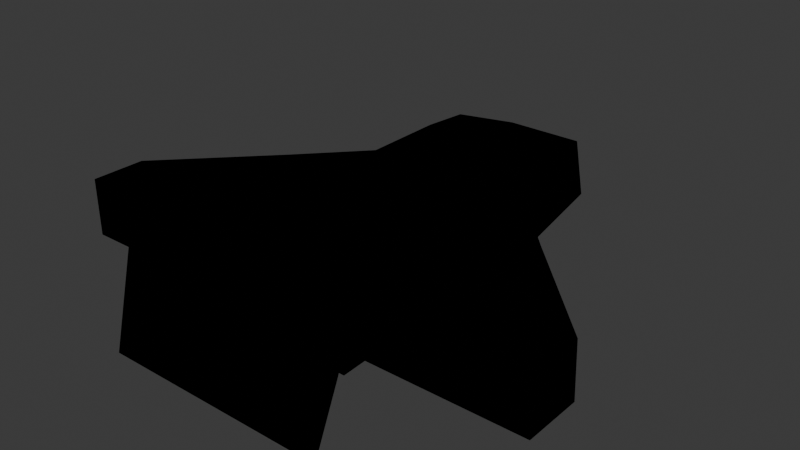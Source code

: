 # Source: PlayerNew.blend  (saved by Blender 4.4.32; exported with 4.5.12 LTS)
import bpy
from mathutils import Matrix  # noqa: F401  (used for matrix-valued properties, if any)

bpy.ops.wm.read_factory_settings(use_empty=True)
scene = bpy.context.scene
scene.name = 'Scene'

# ---- collections
col_collection = bpy.data.collections.new('Collection'); scene.collection.children.link(col_collection)

# ---- materials (node trees are filled in below, after node groups)
mat_material = bpy.data.materials.new('Material')
mat_material.alpha_threshold = 0.0
mat_material.roughness = 0.5
mat_material.line_color = (0.0, 0.0, 0.0, 1.0)
mat_material_002 = bpy.data.materials.new('Material.002')
mat_material_001 = bpy.data.materials.new('Material.001')
mat_material_001.use_backface_culling = True

# ---- material node trees
mat_material.use_nodes = True; mat_material.node_tree.nodes.clear()
_N = mat_material.node_tree.nodes; _L = mat_material.node_tree.links
n0 = _N.new('ShaderNodeOutputMaterial'); n0.name = 'Material Output'; n0.location = (300, 300)
n1 = _N.new('ShaderNodeBsdfPrincipled'); n1.name = 'Principled BSDF'; n1.location = (10, 300)
n1.inputs[0].default_value = (0.009314, 0.8002, 0.0, 1.0)
n1.inputs[3].default_value = 1.45
_L.new(n1.outputs[0], n0.inputs[0])
n0.is_active_output = True
mat_material_002.use_nodes = True; mat_material_002.node_tree.nodes.clear()
_N = mat_material_002.node_tree.nodes; _L = mat_material_002.node_tree.links
n0 = _N.new('ShaderNodeBsdfPrincipled'); n0.name = 'Principled BSDF'; n0.location = (10, 300)
n1 = _N.new('ShaderNodeOutputMaterial'); n1.name = 'Material Output'; n1.location = (300, 300)
_L.new(n0.outputs[0], n1.inputs[0])
n1.is_active_output = True
mat_material_001.use_nodes = True; mat_material_001.node_tree.nodes.clear()
_N = mat_material_001.node_tree.nodes; _L = mat_material_001.node_tree.links
n0 = _N.new('ShaderNodeOutputMaterial'); n0.name = 'Material Output'; n0.location = (300, 300)
n1 = _N.new('ShaderNodeEmission'); n1.name = 'Emission'; n1.location = (10, 300)
n1.inputs[0].default_value = (0.0, 0.0, 0.0, 1.0)
_L.new(n1.outputs[0], n0.inputs[0])
n0.is_active_output = True

# ---- world
world_world = bpy.data.worlds.new('World'); scene.world = world_world
world_world.use_nodes = True; world_world.node_tree.nodes.clear()
_N = world_world.node_tree.nodes; _L = world_world.node_tree.links
n0 = _N.new('ShaderNodeOutputWorld'); n0.name = 'World Output'; n0.location = (300, 300)
n1 = _N.new('ShaderNodeBackground'); n1.name = 'Background'; n1.location = (10, 300)
n1.inputs[0].default_value = (0.05088, 0.05088, 0.05088, 1.0)
_L.new(n1.outputs[0], n0.inputs[0])
n0.is_active_output = True
world_world.color = (0.05088, 0.05088, 0.05088)
world_world.sun_shadow_jitter_overblur = 0.0

# ---- meshes
me_cube_001 = bpy.data.meshes.new('Cube.001')
me_cube_001.from_pydata([(-0.4486, 1.705, 0.6202), (-0.4486, 3.049, -0.2758), (-0.812, 0.7746, 0.1283), (-0.1802, -0.1716, -0.7116), (0.4474, 1.705, 0.6202), (0.4474, 3.049, -0.2758), (0.8107, 0.7746, 0.1283), (0.179, -0.1716, -0.7116), (-0.2915, -1.618, -0.7116), (-0.7908, -3.141, 0.1283), (0.7896, -3.141, 0.1283), (0.2903, -1.618, -0.7116), (-0.8996, 0.7746, -0.1222), (0.8984, 0.7746, -0.1222), (-0.8785, -3.141, -0.1222), (0.8772, -3.141, -0.1222), (-0.3796, 0.6591, -0.2758), (0.3783, 0.6591, -0.2758), (-0.4909, -1.818, -0.4439), (0.4896, -1.818, -0.4439), (-0.8966, 0.8086, -0.2758), (-0.583, 0.8086, 0.6202), (0.8954, 0.8086, -0.2758), (0.5818, 0.8086, 0.6202), (-0.7085, -3.713, -0.3117), (-0.4773, -3.713, 0.4791), (0.7072, -3.713, -0.3117), (0.4761, -3.713, 0.4791), (-4.03, -2.669, -0.1222), (-4.032, -2.669, 0.1283), (-4.03, -3.141, -0.1222), (-4.032, -3.141, 0.1283), (4.029, -2.669, -0.1222), (4.031, -2.669, 0.1283), (4.029, -3.141, -0.1222), (4.031, -3.141, 0.1283), (-0.8966, -3.482, -0.4527), (-0.583, -3.482, 0.6202), (0.5818, -3.482, 0.6202), (0.8954, -3.482, -0.4527), (-1.27, -4.681, -0.6254), (-0.8556, -4.681, 0.7929), (0.8543, -4.681, 0.7929), (1.269, -4.681, -0.6254), (0.6652, -4.197, 0.636), (0.988, -4.197, -0.4685), (-0.6664, -4.197, 0.636), (-0.9893, -4.197, -0.4685), (2.429, -0.9404, -0.1222), (2.419, -3.141, -0.1222), (2.376, -3.141, 0.1283), (2.386, -0.9404, 0.1283), (-2.394, -0.9474, 0.1283), (-2.383, -3.141, 0.1283), (-2.426, -3.141, -0.1222), (-2.437, -0.9474, -0.1222), (-0.4486, 3.049, 0.08258), (0.4474, 3.049, 0.08258)], [], [(0, 56, 1, 20, 21), (23, 21, 37, 38), (23, 22, 5, 57, 4), (57, 5, 1, 56), (21, 23, 4, 0), (22, 20, 1, 5), (45, 44, 42, 43), (3, 7, 11, 8), (53, 52, 29, 31), (49, 48, 32, 34), (17, 16, 20, 22), (18, 19, 39, 36), (19, 17, 22, 39), (16, 18, 36, 20), (7, 3, 16, 17), (8, 11, 19, 18), (11, 7, 17, 19), (3, 8, 18, 16), (12, 2, 21, 20), (6, 13, 22, 23), (9, 14, 36, 37), (15, 10, 38, 39), (2, 9, 37, 21), (10, 6, 23, 38), (13, 15, 39, 22), (14, 12, 20, 36), (29, 28, 30, 31), (54, 53, 31, 30), (52, 55, 28, 29), (55, 54, 30, 28), (32, 33, 35, 34), (51, 50, 35, 33), (50, 49, 34, 35), (48, 51, 33, 32), (24, 25, 37, 36), (25, 27, 38, 37), (26, 24, 36, 39), (27, 26, 39, 38), (41, 40, 43, 42), (44, 46, 41, 42), (47, 45, 43, 40), (46, 47, 40, 41), (25, 24, 47, 46), (24, 26, 45, 47), (27, 25, 46, 44), (26, 27, 44, 45), (13, 6, 51, 48), (10, 15, 49, 50), (6, 10, 50, 51), (15, 13, 48, 49), (12, 14, 54, 55), (2, 12, 55, 52), (14, 9, 53, 54), (9, 2, 52, 53), (4, 57, 56, 0)])
me_cube_001.polygons.foreach_set('material_index', [0, 0, 0, 0, 0, 0, 0, 1, 1, 1, 0, 0, 0, 0, 1, 1, 1, 1, 0, 0, 0, 0, 0, 0, 0, 0, 1, 1, 1, 1, 1, 1, 1, 1, 0, 0, 0, 0, 0, 0, 0, 0, 1, 1, 1, 1, 0, 0, 0, 0, 0, 0, 0, 0, 0])
_uv = me_cube_001.uv_layers.new(name='UVMap')
_uv.uv.foreach_set('vector', [0.375, 0.0, 0.5, 0.0, 0.625, 0.0, 0.625, 0.25, 0.375, 0.25, 0.375, 0.5, 0.125, 0.5, 0.125, 0.5, 0.375, 0.5, 0.375, 0.5, 0.625, 0.5, 0.625, 0.75, 0.5, 0.75, 0.375, 0.75, 0.5, 0.75, 0.625, 0.75, 0.625, 1.0, 0.5, 1.0, 0.125, 0.5, 0.375, 0.5, 0.375, 0.75, 0.125, 0.75, 0.625, 0.5, 0.875, 0.5, 0.875, 0.75, 0.625, 0.75, 0.5921, 0.4778, 0.4079, 0.4725, 0.4079, 0.4725, 0.5921, 0.4778, 0.8053, 0.5, 0.6947, 0.5, 0.6947, 0.5, 0.8053, 0.5, 0.4651, 0.25, 0.4651, 0.25, 0.4651, 0.25, 0.4651, 0.25, 0.5349, 0.5, 0.5349, 0.5, 0.5349, 0.5, 0.5349, 0.5, 0.6669, 0.5, 0.8331, 0.5, 0.875, 0.5, 0.625, 0.5, 0.8331, 0.5, 0.6669, 0.5, 0.625, 0.5, 0.875, 0.5, 0.6669, 0.5, 0.6669, 0.5, 0.625, 0.5, 0.625, 0.5, 0.8331, 0.5, 0.8331, 0.5, 0.875, 0.5, 0.875, 0.5, 0.6947, 0.5, 0.8053, 0.5, 0.8331, 0.5, 0.6669, 0.5, 0.8053, 0.5, 0.6947, 0.5, 0.6669, 0.5, 0.8331, 0.5, 0.6947, 0.5, 0.6947, 0.5, 0.6669, 0.5, 0.6669, 0.5, 0.8053, 0.5, 0.8053, 0.5, 0.8331, 0.5, 0.8331, 0.5, 0.5349, 0.25, 0.4651, 0.25, 0.375, 0.25, 0.625, 0.25, 0.4651, 0.5, 0.5349, 0.5, 0.625, 0.5, 0.375, 0.5, 0.4651, 0.25, 0.5349, 0.25, 0.625, 0.25, 0.375, 0.25, 0.5349, 0.5, 0.4651, 0.5, 0.375, 0.5, 0.625, 0.5, 0.4651, 0.25, 0.4651, 0.25, 0.375, 0.25, 0.375, 0.25, 0.4651, 0.5, 0.4651, 0.5, 0.375, 0.5, 0.375, 0.5, 0.5349, 0.5, 0.5349, 0.5, 0.625, 0.5, 0.625, 0.5, 0.5349, 0.25, 0.5349, 0.25, 0.625, 0.25, 0.625, 0.25, 0.4651, 0.25, 0.5349, 0.25, 0.5349, 0.25, 0.4651, 0.25, 0.5349, 0.25, 0.4651, 0.25, 0.4651, 0.25, 0.5349, 0.25, 0.4651, 0.25, 0.5349, 0.25, 0.5349, 0.25, 0.4651, 0.25, 0.5349, 0.25, 0.5349, 0.25, 0.5349, 0.25, 0.5349, 0.25, 0.5349, 0.5, 0.4651, 0.5, 0.4651, 0.5, 0.5349, 0.5, 0.4651, 0.5, 0.4651, 0.5, 0.4651, 0.5, 0.4651, 0.5, 0.4651, 0.5, 0.5349, 0.5, 0.5349, 0.5, 0.4651, 0.5, 0.5349, 0.5, 0.4651, 0.5, 0.4651, 0.5, 0.5349, 0.5, 0.5921, 0.2722, 0.4079, 0.2775, 0.375, 0.25, 0.625, 0.25, 0.4079, 0.2775, 0.4079, 0.4725, 0.375, 0.5, 0.375, 0.25, 0.5921, 0.4778, 0.5921, 0.2722, 0.625, 0.25, 0.625, 0.5, 0.4079, 0.4725, 0.5921, 0.4778, 0.625, 0.5, 0.375, 0.5, 0.4079, 0.2775, 0.5921, 0.2722, 0.5921, 0.4778, 0.4079, 0.4725, 0.4079, 0.4725, 0.4079, 0.2775, 0.4079, 0.2775, 0.4079, 0.4725, 0.5921, 0.2722, 0.5921, 0.4778, 0.5921, 0.4778, 0.5921, 0.2722, 0.4079, 0.2775, 0.5921, 0.2722, 0.5921, 0.2722, 0.4079, 0.2775, 0.4079, 0.2775, 0.5921, 0.2722, 0.5921, 0.2722, 0.4079, 0.2775, 0.5921, 0.2722, 0.5921, 0.4778, 0.5921, 0.4778, 0.5921, 0.2722, 0.4079, 0.4725, 0.4079, 0.2775, 0.4079, 0.2775, 0.4079, 0.4725, 0.5921, 0.4778, 0.4079, 0.4725, 0.4079, 0.4725, 0.5921, 0.4778, 0.5349, 0.5, 0.4651, 0.5, 0.4651, 0.5, 0.5349, 0.5, 0.4651, 0.5, 0.5349, 0.5, 0.5349, 0.5, 0.4651, 0.5, 0.4651, 0.5, 0.4651, 0.5, 0.4651, 0.5, 0.4651, 0.5, 0.5349, 0.5, 0.5349, 0.5, 0.5349, 0.5, 0.5349, 0.5, 0.5349, 0.25, 0.5349, 0.25, 0.5349, 0.25, 0.5349, 0.25, 0.4651, 0.25, 0.5349, 0.25, 0.5349, 0.25, 0.4651, 0.25, 0.5349, 0.25, 0.4651, 0.25, 0.4651, 0.25, 0.5349, 0.25, 0.4651, 0.25, 0.4651, 0.25, 0.4651, 0.25, 0.4651, 0.25, 0.375, 0.75, 0.5, 0.75, 0.5, 1.0, 0.375, 1.0])
me_cube_001.materials.append(mat_material)
me_cube_001.materials.append(mat_material_002)
me_cube_001.materials.append(mat_material_001)
me_cube_001.use_mirror_z = True
me_cube_001.update()

# ---- objects
ob_cube = bpy.data.objects.new('Cube', me_cube_001)

# ---- transforms, parenting, visibility, modifiers, constraints
ob_cube.location = (0.0, 0.0, 0.0)
ob_cube.use_mesh_mirror_z = True
_m = ob_cube.modifiers.new('Solidify', 'SOLIDIFY')
_m.solidify_mode = 'NON_MANIFOLD'
_m.thickness = -0.4
_m.material_offset = 2
_m.use_flip_normals = True

# ---- collection membership
col_collection.objects.link(ob_cube)

# ---- scene / render settings (as saved in the file)
scene.frame_start = 1; scene.frame_end = 250; scene.frame_set(1)
scene.render.engine = 'BLENDER_EEVEE_NEXT'
bpy.context.view_layer.update()

# ---- added for rendering (the .blend has no active camera and no usable light): camera, sun
cam_auto = bpy.data.cameras.new('AutoCamera')
cam_auto.lens = 50.0
cam_auto.sensor_width = 36.0
cam_auto.clip_end = 1000.0
ob_auto_camera = bpy.data.objects.new('AutoCamera', cam_auto)
scene.collection.objects.link(ob_auto_camera)
ob_auto_camera.location = (10.4271, -13.3295, 8.38283)
ob_auto_camera.rotation_euler = (1.09748, -7.21219e-08, 0.694738)
scene.camera = ob_auto_camera
light_auto_sun = bpy.data.lights.new('AutoSun', 'SUN')
light_auto_sun.energy = 3.0
light_auto_sun.angle = 0.0523599
ob_auto_sun = bpy.data.objects.new('AutoSun', light_auto_sun)
scene.collection.objects.link(ob_auto_sun)
ob_auto_sun.rotation_euler = (0.872665, 0.174533, 0.523599)
bpy.context.view_layer.update()
